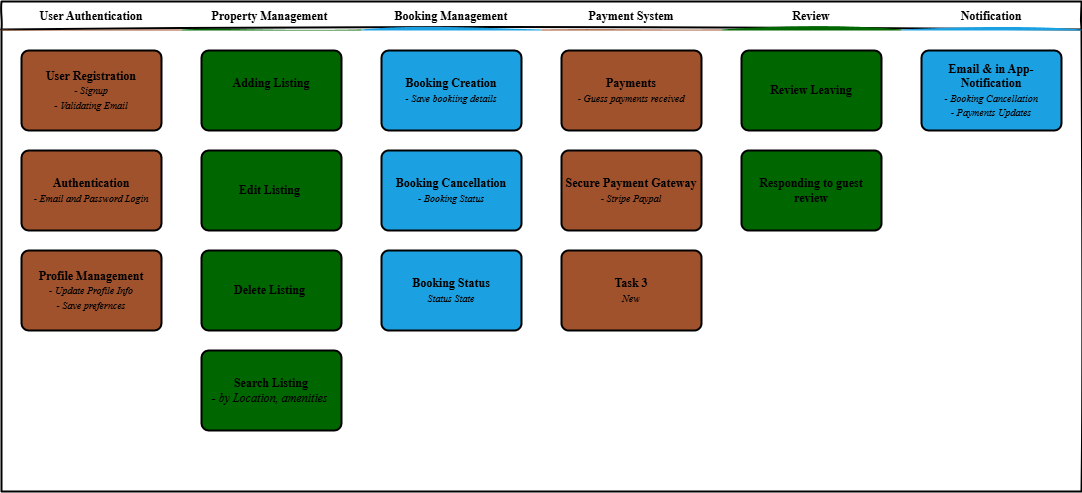

The diagram above was exported from draw.io. Its source (the exported page's mxGraphModel, read from the mxfile embedded in the PNG):
<mxGraphModel dx="1209" dy="720" grid="1" gridSize="10" guides="1" tooltips="1" connect="1" arrows="1" fold="1" page="1" pageScale="1" pageWidth="850" pageHeight="1100" math="0" shadow="0">
  <root>
    <mxCell id="0" />
    <mxCell id="1" parent="0" />
    <mxCell id="_5mSTuPxr-ZiKRkBDSY7-1" value="" style="swimlane;fontStyle=2;childLayout=stackLayout;horizontal=1;startSize=28;horizontalStack=1;resizeParent=1;resizeParentMax=0;resizeLast=0;collapsible=0;marginBottom=0;swimlaneFillColor=none;fontFamily=Permanent Marker;fontSize=16;points=[];verticalAlign=top;stackBorder=0;resizable=1;strokeWidth=2;sketch=1;disableMultiStroke=1;" parent="1" vertex="1">
      <mxGeometry x="160" y="80" width="1080" height="490" as="geometry" />
    </mxCell>
    <object label="User Authentication" status="New" id="_5mSTuPxr-ZiKRkBDSY7-2">
      <mxCell style="swimlane;strokeWidth=2;fontFamily=Permanent Marker;html=0;startSize=1;verticalAlign=bottom;spacingBottom=5;points=[];childLayout=stackLayout;stackBorder=20;stackSpacing=20;resizeLast=0;resizeParent=1;horizontalStack=0;collapsible=0;sketch=1;strokeColor=none;fillStyle=solid;fillColor=#A0522D;" parent="_5mSTuPxr-ZiKRkBDSY7-1" vertex="1">
        <mxGeometry y="28" width="180" height="462" as="geometry" />
      </mxCell>
    </object>
    <object label="User Registration&lt;br&gt;&lt;span style=&quot;font-size: 10px; font-weight: 400;&quot;&gt;&lt;i&gt;- Signup&lt;/i&gt;&lt;/span&gt;&lt;div&gt;&lt;span style=&quot;font-size: 10px; font-weight: 400;&quot;&gt;&lt;i&gt;- Validating Email&lt;/i&gt;&lt;/span&gt;&lt;/div&gt;" placeholders="1" id="_5mSTuPxr-ZiKRkBDSY7-3">
      <mxCell style="whiteSpace=wrap;html=1;strokeWidth=2;fillColor=swimlane;fontStyle=1;spacingTop=0;rounded=1;arcSize=9;points=[];fontFamily=Permanent Marker;hachureGap=8;fillWeight=1;strokeColor=default;" parent="_5mSTuPxr-ZiKRkBDSY7-2" vertex="1">
        <mxGeometry x="20" y="21" width="140" height="80" as="geometry" />
      </mxCell>
    </object>
    <object label="Authentication&lt;br&gt;&lt;span style=&quot;font-size: 10px; font-weight: 400;&quot;&gt;&lt;i&gt;- Email and Password Login&lt;/i&gt;&lt;/span&gt;" placeholders="1" id="_5mSTuPxr-ZiKRkBDSY7-4">
      <mxCell style="whiteSpace=wrap;html=1;strokeWidth=2;fillColor=swimlane;fontStyle=1;spacingTop=0;rounded=1;arcSize=9;points=[];fontFamily=Permanent Marker;hachureGap=8;fillWeight=1;" parent="_5mSTuPxr-ZiKRkBDSY7-2" vertex="1">
        <mxGeometry x="20" y="121" width="140" height="80" as="geometry" />
      </mxCell>
    </object>
    <object label="Profile Management&lt;br&gt;&lt;span style=&quot;font-size: 10px; font-weight: 400;&quot;&gt;&lt;i&gt;- Update Profile Info&lt;/i&gt;&lt;/span&gt;&lt;div&gt;&lt;span style=&quot;font-size: 10px; font-weight: 400;&quot;&gt;&lt;i&gt;- Save prefernces&lt;/i&gt;&lt;/span&gt;&lt;/div&gt;" placeholders="1" id="_5mSTuPxr-ZiKRkBDSY7-5">
      <mxCell style="whiteSpace=wrap;html=1;strokeWidth=2;fillColor=swimlane;fontStyle=1;spacingTop=0;rounded=1;arcSize=9;points=[];fontFamily=Permanent Marker;hachureGap=8;fillWeight=1;" parent="_5mSTuPxr-ZiKRkBDSY7-2" vertex="1">
        <mxGeometry x="20" y="221" width="140" height="80" as="geometry" />
      </mxCell>
    </object>
    <object label="Property Management " status="In progress" id="_5mSTuPxr-ZiKRkBDSY7-6">
      <mxCell style="swimlane;strokeWidth=2;fontFamily=Permanent Marker;html=0;startSize=1;verticalAlign=bottom;spacingBottom=5;points=[];childLayout=stackLayout;stackBorder=20;stackSpacing=20;resizeLast=0;resizeParent=1;horizontalStack=0;collapsible=0;sketch=1;strokeColor=none;fillStyle=solid;fillColor=#006600;" parent="_5mSTuPxr-ZiKRkBDSY7-1" vertex="1">
        <mxGeometry x="180" y="28" width="180" height="462" as="geometry" />
      </mxCell>
    </object>
    <object label="Adding Listing&lt;div&gt;&lt;br/&gt;&lt;/div&gt;" placeholders="1" id="_5mSTuPxr-ZiKRkBDSY7-7">
      <mxCell style="whiteSpace=wrap;html=1;strokeWidth=2;fillColor=swimlane;fontStyle=1;spacingTop=0;rounded=1;arcSize=9;points=[];fontFamily=Permanent Marker;hachureGap=8;fillWeight=1;" parent="_5mSTuPxr-ZiKRkBDSY7-6" vertex="1">
        <mxGeometry x="20" y="21" width="140" height="80" as="geometry" />
      </mxCell>
    </object>
    <object label="Edit Listing&amp;nbsp;" placeholders="1" id="_5mSTuPxr-ZiKRkBDSY7-8">
      <mxCell style="whiteSpace=wrap;html=1;strokeWidth=2;fillColor=swimlane;fontStyle=1;spacingTop=0;rounded=1;arcSize=9;points=[];fontFamily=Permanent Marker;hachureGap=8;fillWeight=1;" parent="_5mSTuPxr-ZiKRkBDSY7-6" vertex="1">
        <mxGeometry x="20" y="121" width="140" height="80" as="geometry" />
      </mxCell>
    </object>
    <object label="Delete Listing&amp;nbsp;" placeholders="1" id="XrCVkxnXHuqNn8aY3-Sv-48">
      <mxCell style="whiteSpace=wrap;html=1;strokeWidth=2;fillColor=swimlane;fontStyle=1;spacingTop=0;rounded=1;arcSize=9;points=[];fontFamily=Permanent Marker;hachureGap=8;fillWeight=1;" vertex="1" parent="_5mSTuPxr-ZiKRkBDSY7-6">
        <mxGeometry x="20" y="221" width="140" height="80" as="geometry" />
      </mxCell>
    </object>
    <object label="Search Listing&lt;div&gt;- &lt;span style=&quot;font-weight: 400;&quot;&gt;&lt;i&gt;by Location, amenities&lt;/i&gt;&lt;/span&gt;&amp;nbsp;&lt;/div&gt;" placeholders="1" id="XrCVkxnXHuqNn8aY3-Sv-49">
      <mxCell style="whiteSpace=wrap;html=1;strokeWidth=2;fillColor=swimlane;fontStyle=1;spacingTop=0;rounded=1;arcSize=9;points=[];fontFamily=Permanent Marker;hachureGap=8;fillWeight=1;" vertex="1" parent="_5mSTuPxr-ZiKRkBDSY7-6">
        <mxGeometry x="20" y="321" width="140" height="80" as="geometry" />
      </mxCell>
    </object>
    <object label="Booking Management" status="Completed" id="_5mSTuPxr-ZiKRkBDSY7-9">
      <mxCell style="swimlane;strokeWidth=2;fontFamily=Permanent Marker;html=0;startSize=1;verticalAlign=bottom;spacingBottom=5;points=[];childLayout=stackLayout;stackBorder=20;stackSpacing=20;resizeLast=0;resizeParent=1;horizontalStack=0;collapsible=0;sketch=1;strokeColor=none;fillStyle=solid;fillColor=#1BA1E2;" parent="_5mSTuPxr-ZiKRkBDSY7-1" vertex="1">
        <mxGeometry x="360" y="28" width="180" height="462" as="geometry" />
      </mxCell>
    </object>
    <object label="Booking Creation&lt;br&gt;&lt;span style=&quot;font-size: 10px; font-weight: 400;&quot;&gt;&lt;i&gt;- Save bookiing details&lt;/i&gt;&lt;/span&gt;" placeholders="1" id="_5mSTuPxr-ZiKRkBDSY7-10">
      <mxCell style="whiteSpace=wrap;html=1;strokeWidth=2;fillColor=swimlane;fontStyle=1;spacingTop=0;rounded=1;arcSize=9;points=[];fontFamily=Permanent Marker;hachureGap=8;fillWeight=1;" parent="_5mSTuPxr-ZiKRkBDSY7-9" vertex="1">
        <mxGeometry x="20" y="21" width="140" height="80" as="geometry" />
      </mxCell>
    </object>
    <object label="Booking Cancellation&lt;br&gt;&lt;span style=&quot;font-size: 10px; font-weight: 400;&quot;&gt;&lt;i&gt;- Booking Status&lt;/i&gt;&lt;/span&gt;" placeholders="1" id="_5mSTuPxr-ZiKRkBDSY7-11">
      <mxCell style="whiteSpace=wrap;html=1;strokeWidth=2;fillColor=swimlane;fontStyle=1;spacingTop=0;rounded=1;arcSize=9;points=[];fontFamily=Permanent Marker;hachureGap=8;fillWeight=1;" parent="_5mSTuPxr-ZiKRkBDSY7-9" vertex="1">
        <mxGeometry x="20" y="121" width="140" height="80" as="geometry" />
      </mxCell>
    </object>
    <object label="Booking Status&lt;br&gt;&lt;span style=&quot;font-weight: normal&quot;&gt;&lt;i&gt;&lt;font style=&quot;font-size: 10px&quot;&gt;Status State&lt;/font&gt;&lt;/i&gt;&lt;/span&gt;" placeholders="1" id="_5mSTuPxr-ZiKRkBDSY7-12">
      <mxCell style="whiteSpace=wrap;html=1;strokeWidth=2;fillColor=swimlane;fontStyle=1;spacingTop=0;rounded=1;arcSize=9;points=[];fontFamily=Permanent Marker;hachureGap=8;fillWeight=1;" parent="_5mSTuPxr-ZiKRkBDSY7-9" vertex="1">
        <mxGeometry x="20" y="221" width="140" height="80" as="geometry" />
      </mxCell>
    </object>
    <object label="Payment System" status="New" id="XrCVkxnXHuqNn8aY3-Sv-33">
      <mxCell style="swimlane;strokeWidth=2;fontFamily=Permanent Marker;html=0;startSize=1;verticalAlign=bottom;spacingBottom=5;points=[];childLayout=stackLayout;stackBorder=20;stackSpacing=20;resizeLast=0;resizeParent=1;horizontalStack=0;collapsible=0;sketch=1;strokeColor=none;fillStyle=solid;fillColor=#A0522D;" vertex="1" parent="_5mSTuPxr-ZiKRkBDSY7-1">
        <mxGeometry x="540" y="28" width="180" height="462" as="geometry" />
      </mxCell>
    </object>
    <object label="Payments&lt;br&gt;&lt;span style=&quot;font-size: 10px; font-weight: 400;&quot;&gt;&lt;i&gt;- Guess payments received&lt;/i&gt;&lt;/span&gt;" placeholders="1" id="XrCVkxnXHuqNn8aY3-Sv-34">
      <mxCell style="whiteSpace=wrap;html=1;strokeWidth=2;fillColor=swimlane;fontStyle=1;spacingTop=0;rounded=1;arcSize=9;points=[];fontFamily=Permanent Marker;hachureGap=8;fillWeight=1;" vertex="1" parent="XrCVkxnXHuqNn8aY3-Sv-33">
        <mxGeometry x="20" y="21" width="140" height="80" as="geometry" />
      </mxCell>
    </object>
    <object label="Secure Payment Gateway&lt;br&gt;&lt;span style=&quot;font-size: 10px; font-weight: 400;&quot;&gt;&lt;i&gt;- Stripe Paypal&lt;/i&gt;&lt;/span&gt;" placeholders="1" id="XrCVkxnXHuqNn8aY3-Sv-35">
      <mxCell style="whiteSpace=wrap;html=1;strokeWidth=2;fillColor=swimlane;fontStyle=1;spacingTop=0;rounded=1;arcSize=9;points=[];fontFamily=Permanent Marker;hachureGap=8;fillWeight=1;" vertex="1" parent="XrCVkxnXHuqNn8aY3-Sv-33">
        <mxGeometry x="20" y="121" width="140" height="80" as="geometry" />
      </mxCell>
    </object>
    <object label="Task 3&lt;br&gt;&lt;span style=&quot;font-weight: normal&quot;&gt;&lt;i&gt;&lt;font style=&quot;font-size: 10px&quot;&gt;%status%&lt;/font&gt;&lt;/i&gt;&lt;/span&gt;" placeholders="1" id="XrCVkxnXHuqNn8aY3-Sv-36">
      <mxCell style="whiteSpace=wrap;html=1;strokeWidth=2;fillColor=swimlane;fontStyle=1;spacingTop=0;rounded=1;arcSize=9;points=[];fontFamily=Permanent Marker;hachureGap=8;fillWeight=1;" vertex="1" parent="XrCVkxnXHuqNn8aY3-Sv-33">
        <mxGeometry x="20" y="221" width="140" height="80" as="geometry" />
      </mxCell>
    </object>
    <object label="Review" status="In progress" id="XrCVkxnXHuqNn8aY3-Sv-37">
      <mxCell style="swimlane;strokeWidth=2;fontFamily=Permanent Marker;html=0;startSize=1;verticalAlign=bottom;spacingBottom=5;points=[];childLayout=stackLayout;stackBorder=20;stackSpacing=20;resizeLast=0;resizeParent=1;horizontalStack=0;collapsible=0;sketch=1;strokeColor=none;fillStyle=solid;fillColor=#006600;" vertex="1" parent="_5mSTuPxr-ZiKRkBDSY7-1">
        <mxGeometry x="720" y="28" width="180" height="462" as="geometry" />
      </mxCell>
    </object>
    <object label="Review Leaving" placeholders="1" id="XrCVkxnXHuqNn8aY3-Sv-38">
      <mxCell style="whiteSpace=wrap;html=1;strokeWidth=2;fillColor=swimlane;fontStyle=1;spacingTop=0;rounded=1;arcSize=9;points=[];fontFamily=Permanent Marker;hachureGap=8;fillWeight=1;" vertex="1" parent="XrCVkxnXHuqNn8aY3-Sv-37">
        <mxGeometry x="20" y="21" width="140" height="80" as="geometry" />
      </mxCell>
    </object>
    <object label="Responding to guest review" placeholders="1" id="XrCVkxnXHuqNn8aY3-Sv-39">
      <mxCell style="whiteSpace=wrap;html=1;strokeWidth=2;fillColor=swimlane;fontStyle=1;spacingTop=0;rounded=1;arcSize=9;points=[];fontFamily=Permanent Marker;hachureGap=8;fillWeight=1;shadow=0;glass=0;" vertex="1" parent="XrCVkxnXHuqNn8aY3-Sv-37">
        <mxGeometry x="20" y="121" width="140" height="80" as="geometry" />
      </mxCell>
    </object>
    <object label="Notification" status="Completed" id="XrCVkxnXHuqNn8aY3-Sv-40">
      <mxCell style="swimlane;strokeWidth=2;fontFamily=Permanent Marker;html=0;startSize=1;verticalAlign=bottom;spacingBottom=5;points=[];childLayout=stackLayout;stackBorder=20;stackSpacing=20;resizeLast=0;resizeParent=1;horizontalStack=0;collapsible=0;sketch=1;strokeColor=none;fillStyle=solid;fillColor=#1BA1E2;" vertex="1" parent="_5mSTuPxr-ZiKRkBDSY7-1">
        <mxGeometry x="900" y="28" width="180" height="462" as="geometry" />
      </mxCell>
    </object>
    <object label="Email &amp;amp; in App-Notification&lt;br&gt;&lt;span style=&quot;font-size: 10px; font-weight: 400;&quot;&gt;&lt;i&gt;- Booking Cancellation&lt;/i&gt;&lt;/span&gt;&lt;div&gt;&lt;span style=&quot;font-size: 10px; font-weight: 400;&quot;&gt;&lt;i&gt;- Payments Updates&lt;/i&gt;&lt;/span&gt;&lt;/div&gt;" placeholders="1" id="XrCVkxnXHuqNn8aY3-Sv-41">
      <mxCell style="whiteSpace=wrap;html=1;strokeWidth=2;fillColor=swimlane;fontStyle=1;spacingTop=0;rounded=1;arcSize=9;points=[];fontFamily=Permanent Marker;hachureGap=8;fillWeight=1;" vertex="1" parent="XrCVkxnXHuqNn8aY3-Sv-40">
        <mxGeometry x="20" y="21" width="140" height="80" as="geometry" />
      </mxCell>
    </object>
  </root>
</mxGraphModel>